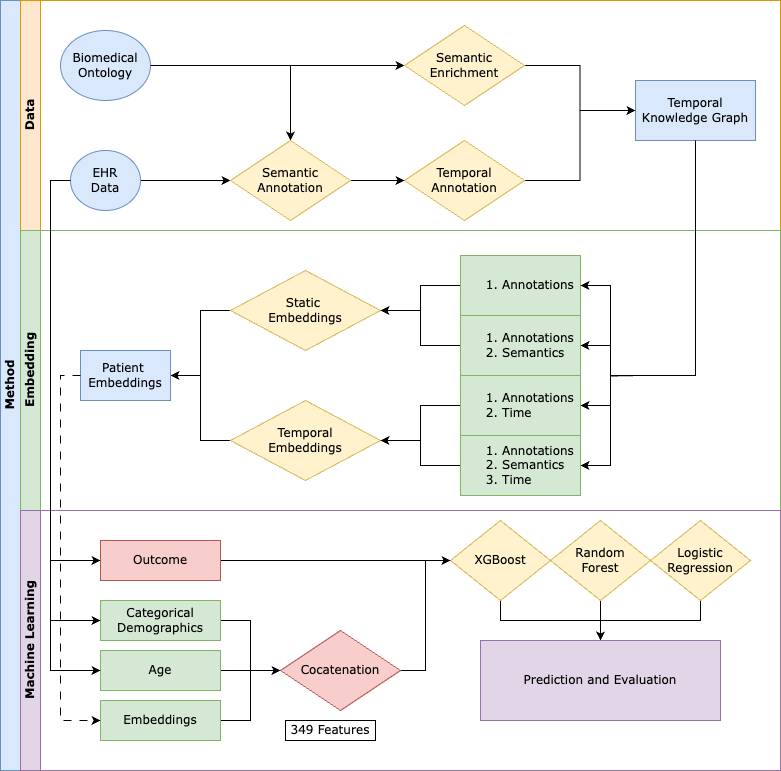

The diagram above was exported from draw.io. Its source (the exported page's mxGraphModel, read from the mxfile embedded in the PNG):
<mxGraphModel dx="1214" dy="859" grid="1" gridSize="10" guides="1" tooltips="1" connect="1" arrows="1" fold="1" page="1" pageScale="1" pageWidth="827" pageHeight="1169" math="0" shadow="0">
  <root>
    <mxCell id="0" />
    <mxCell id="1" parent="0" />
    <mxCell id="2" value="Method" style="swimlane;html=1;childLayout=stackLayout;resizeParent=1;resizeParentMax=0;horizontal=0;startSize=20;horizontalStack=0;fontFamily=Verdana;fillColor=#dae8fc;strokeColor=#6c8ebf;" vertex="1" parent="1">
      <mxGeometry x="10" y="120" width="780" height="770" as="geometry" />
    </mxCell>
    <mxCell id="3" value="Data" style="swimlane;html=1;startSize=20;horizontal=0;fontFamily=Verdana;fillColor=#ffe6cc;strokeColor=#d79b00;" vertex="1" parent="2">
      <mxGeometry x="20" width="760" height="230" as="geometry" />
    </mxCell>
    <mxCell id="4" value="" style="edgeStyle=orthogonalEdgeStyle;rounded=0;orthogonalLoop=1;jettySize=auto;html=1;entryX=0;entryY=0.5;entryDx=0;entryDy=0;fontFamily=Verdana;" edge="1" parent="3" source="5" target="15">
      <mxGeometry relative="1" as="geometry">
        <mxPoint x="230" y="180" as="targetPoint" />
      </mxGeometry>
    </mxCell>
    <mxCell id="5" value="EHR&lt;div&gt;Data&lt;/div&gt;" style="ellipse;whiteSpace=wrap;html=1;fontFamily=Verdana;fillColor=#dae8fc;strokeColor=#6c8ebf;" vertex="1" parent="3">
      <mxGeometry x="50" y="150" width="70" height="60" as="geometry" />
    </mxCell>
    <mxCell id="6" style="edgeStyle=orthogonalEdgeStyle;rounded=0;hachureGap=4;orthogonalLoop=1;jettySize=auto;html=1;exitX=1;exitY=0.5;exitDx=0;exitDy=0;entryX=0;entryY=0.5;entryDx=0;entryDy=0;fontFamily=Verdana;" edge="1" parent="3" source="13" target="7">
      <mxGeometry relative="1" as="geometry">
        <mxPoint x="310" y="180" as="sourcePoint" />
      </mxGeometry>
    </mxCell>
    <mxCell id="7" value="Temporal&lt;div&gt;Knowledge Graph&lt;/div&gt;" style="rounded=0;whiteSpace=wrap;html=1;fontFamily=Verdana;fontSize=12;align=center;fillColor=#dae8fc;strokeColor=#6c8ebf;" vertex="1" parent="3">
      <mxGeometry x="615" y="80" width="120" height="60" as="geometry" />
    </mxCell>
    <mxCell id="8" style="edgeStyle=orthogonalEdgeStyle;rounded=0;hachureGap=4;orthogonalLoop=1;jettySize=auto;html=1;exitX=1;exitY=0.5;exitDx=0;exitDy=0;entryX=0;entryY=0.5;entryDx=0;entryDy=0;fontFamily=Verdana;" edge="1" parent="3" source="9" target="12">
      <mxGeometry relative="1" as="geometry">
        <mxPoint x="230" y="65" as="targetPoint" />
      </mxGeometry>
    </mxCell>
    <mxCell id="9" value="Biomedical Ontology" style="ellipse;whiteSpace=wrap;html=1;fontFamily=Verdana;fillColor=#dae8fc;strokeColor=#6c8ebf;" vertex="1" parent="3">
      <mxGeometry x="40" y="30" width="90" height="70" as="geometry" />
    </mxCell>
    <mxCell id="10" style="edgeStyle=orthogonalEdgeStyle;rounded=0;hachureGap=4;orthogonalLoop=1;jettySize=auto;html=1;exitX=1;exitY=0.5;exitDx=0;exitDy=0;fontFamily=Verdana;entryX=0;entryY=0.5;entryDx=0;entryDy=0;" edge="1" parent="3" source="12" target="7">
      <mxGeometry relative="1" as="geometry">
        <mxPoint x="350" y="100" as="targetPoint" />
        <mxPoint x="310" y="65" as="sourcePoint" />
      </mxGeometry>
    </mxCell>
    <mxCell id="11" style="edgeStyle=orthogonalEdgeStyle;rounded=0;hachureGap=4;orthogonalLoop=1;jettySize=auto;html=1;exitX=1;exitY=0.5;exitDx=0;exitDy=0;entryX=0.5;entryY=0;entryDx=0;entryDy=0;fontFamily=Verdana;" edge="1" parent="3" source="9" target="15">
      <mxGeometry relative="1" as="geometry" />
    </mxCell>
    <mxCell id="12" value="Semantic&lt;div&gt;Enrichment&lt;/div&gt;" style="rhombus;whiteSpace=wrap;html=1;hachureGap=4;fontFamily=Verdana;fillColor=#fff2cc;strokeColor=#d6b656;" vertex="1" parent="3">
      <mxGeometry x="384" y="25" width="120" height="80" as="geometry" />
    </mxCell>
    <mxCell id="13" value="Temporal&lt;br&gt;Annotation" style="rhombus;whiteSpace=wrap;html=1;hachureGap=4;fontFamily=Verdana;fillColor=#fff2cc;strokeColor=#d6b656;" vertex="1" parent="3">
      <mxGeometry x="384" y="140" width="120" height="80" as="geometry" />
    </mxCell>
    <mxCell id="14" style="edgeStyle=orthogonalEdgeStyle;rounded=0;hachureGap=4;orthogonalLoop=1;jettySize=auto;html=1;exitX=1;exitY=0.5;exitDx=0;exitDy=0;entryX=0;entryY=0.5;entryDx=0;entryDy=0;fontFamily=Architects Daughter;fontSource=https%3A%2F%2Ffonts.googleapis.com%2Fcss%3Ffamily%3DArchitects%2BDaughter;" edge="1" parent="3" source="15" target="13">
      <mxGeometry relative="1" as="geometry" />
    </mxCell>
    <mxCell id="15" value="Semantic&lt;br&gt;Annotation" style="rhombus;whiteSpace=wrap;html=1;hachureGap=4;fontFamily=Verdana;fillColor=#fff2cc;strokeColor=#d6b656;" vertex="1" parent="3">
      <mxGeometry x="210" y="140" width="120" height="80" as="geometry" />
    </mxCell>
    <mxCell id="16" value="Embedding" style="swimlane;html=1;startSize=20;horizontal=0;fontFamily=Verdana;fillColor=#d5e8d4;strokeColor=#82b366;" vertex="1" parent="2">
      <mxGeometry x="20" y="230" width="760" height="280" as="geometry" />
    </mxCell>
    <mxCell id="17" style="edgeStyle=orthogonalEdgeStyle;rounded=0;hachureGap=4;orthogonalLoop=1;jettySize=auto;html=1;exitX=0;exitY=0.5;exitDx=0;exitDy=0;entryX=1;entryY=0.5;entryDx=0;entryDy=0;fontFamily=Verdana;" edge="1" parent="16" target="28">
      <mxGeometry relative="1" as="geometry">
        <mxPoint x="620" y="145" as="sourcePoint" />
      </mxGeometry>
    </mxCell>
    <mxCell id="18" style="edgeStyle=orthogonalEdgeStyle;rounded=0;hachureGap=4;orthogonalLoop=1;jettySize=auto;html=1;exitX=0;exitY=0.5;exitDx=0;exitDy=0;entryX=1;entryY=0.5;entryDx=0;entryDy=0;fontFamily=Verdana;" edge="1" parent="16" target="30">
      <mxGeometry relative="1" as="geometry">
        <mxPoint x="620" y="145" as="sourcePoint" />
      </mxGeometry>
    </mxCell>
    <mxCell id="19" style="edgeStyle=orthogonalEdgeStyle;rounded=0;hachureGap=4;orthogonalLoop=1;jettySize=auto;html=1;exitX=0;exitY=0.5;exitDx=0;exitDy=0;entryX=1;entryY=0.5;entryDx=0;entryDy=0;fontFamily=Verdana;" edge="1" parent="16" target="32">
      <mxGeometry relative="1" as="geometry">
        <mxPoint x="620" y="145" as="sourcePoint" />
      </mxGeometry>
    </mxCell>
    <mxCell id="20" style="edgeStyle=orthogonalEdgeStyle;rounded=0;hachureGap=4;orthogonalLoop=1;jettySize=auto;html=1;exitX=0;exitY=0.5;exitDx=0;exitDy=0;entryX=1;entryY=0.5;entryDx=0;entryDy=0;fontFamily=Verdana;" edge="1" parent="16" source="23" target="22">
      <mxGeometry relative="1" as="geometry">
        <mxPoint x="200" y="62.5" as="sourcePoint" />
      </mxGeometry>
    </mxCell>
    <mxCell id="21" style="edgeStyle=orthogonalEdgeStyle;rounded=0;hachureGap=4;orthogonalLoop=1;jettySize=auto;html=1;exitX=0;exitY=0.5;exitDx=0;exitDy=0;entryX=1;entryY=0.5;entryDx=0;entryDy=0;fontFamily=Verdana;" edge="1" parent="16" source="24" target="22">
      <mxGeometry relative="1" as="geometry">
        <mxPoint x="200" y="227.5" as="sourcePoint" />
      </mxGeometry>
    </mxCell>
    <mxCell id="22" value="Patient&amp;nbsp;&lt;div&gt;Embeddings&lt;/div&gt;" style="whiteSpace=wrap;html=1;hachureGap=4;fontFamily=Verdana;fillColor=#dae8fc;strokeColor=#6c8ebf;" vertex="1" parent="16">
      <mxGeometry x="60" y="120" width="90" height="50" as="geometry" />
    </mxCell>
    <mxCell id="23" value="Static&amp;nbsp;&lt;div&gt;Embeddings&lt;/div&gt;" style="rhombus;whiteSpace=wrap;html=1;hachureGap=4;fontFamily=Verdana;fillColor=#fff2cc;strokeColor=#d6b656;" vertex="1" parent="16">
      <mxGeometry x="210" y="40" width="150" height="80" as="geometry" />
    </mxCell>
    <mxCell id="24" value="Temporal&lt;br&gt;Embeddings" style="rhombus;whiteSpace=wrap;html=1;hachureGap=4;fontFamily=Verdana;fillColor=#fff2cc;strokeColor=#d6b656;" vertex="1" parent="16">
      <mxGeometry x="210" y="170" width="150" height="80" as="geometry" />
    </mxCell>
    <mxCell id="25" style="edgeStyle=orthogonalEdgeStyle;rounded=0;hachureGap=4;orthogonalLoop=1;jettySize=auto;html=1;exitX=0;exitY=0.5;exitDx=0;exitDy=0;fontFamily=Verdana;" edge="1" parent="16" source="26" target="23">
      <mxGeometry relative="1" as="geometry" />
    </mxCell>
    <mxCell id="26" value="&lt;ol&gt;&lt;li&gt;Annotations&lt;/li&gt;&lt;/ol&gt;" style="rounded=0;whiteSpace=wrap;html=1;hachureGap=4;fontFamily=Verdana;align=left;fillColor=#d5e8d4;strokeColor=#82b366;" vertex="1" parent="16">
      <mxGeometry x="440" y="25" width="120" height="60" as="geometry" />
    </mxCell>
    <mxCell id="27" style="edgeStyle=orthogonalEdgeStyle;rounded=0;hachureGap=4;orthogonalLoop=1;jettySize=auto;html=1;exitX=0;exitY=0.5;exitDx=0;exitDy=0;entryX=1;entryY=0.5;entryDx=0;entryDy=0;fontFamily=Verdana;" edge="1" parent="16" source="28" target="23">
      <mxGeometry relative="1" as="geometry" />
    </mxCell>
    <mxCell id="28" value="&lt;ol&gt;&lt;li&gt;Annotations&lt;/li&gt;&lt;li&gt;Semantics&lt;/li&gt;&lt;/ol&gt;" style="rounded=0;whiteSpace=wrap;html=1;hachureGap=4;fontFamily=Verdana;align=left;fillColor=#d5e8d4;strokeColor=#82b366;" vertex="1" parent="16">
      <mxGeometry x="440" y="85" width="120" height="60" as="geometry" />
    </mxCell>
    <mxCell id="29" style="edgeStyle=orthogonalEdgeStyle;rounded=0;hachureGap=4;orthogonalLoop=1;jettySize=auto;html=1;exitX=0;exitY=0.5;exitDx=0;exitDy=0;entryX=1;entryY=0.5;entryDx=0;entryDy=0;fontFamily=Verdana;" edge="1" parent="16" source="30" target="24">
      <mxGeometry relative="1" as="geometry" />
    </mxCell>
    <mxCell id="30" value="&lt;ol&gt;&lt;li&gt;Annotations&lt;/li&gt;&lt;li&gt;Time&lt;/li&gt;&lt;/ol&gt;" style="rounded=0;whiteSpace=wrap;html=1;hachureGap=4;fontFamily=Verdana;align=left;fillColor=#d5e8d4;strokeColor=#82b366;" vertex="1" parent="16">
      <mxGeometry x="440" y="145" width="120" height="60" as="geometry" />
    </mxCell>
    <mxCell id="31" style="edgeStyle=orthogonalEdgeStyle;rounded=0;hachureGap=4;orthogonalLoop=1;jettySize=auto;html=1;exitX=0;exitY=0.5;exitDx=0;exitDy=0;entryX=1;entryY=0.5;entryDx=0;entryDy=0;fontFamily=Verdana;" edge="1" parent="16" source="32" target="24">
      <mxGeometry relative="1" as="geometry" />
    </mxCell>
    <mxCell id="32" value="&lt;ol&gt;&lt;li&gt;Annotations&lt;/li&gt;&lt;li&gt;Semantics&lt;/li&gt;&lt;li&gt;Time&lt;/li&gt;&lt;/ol&gt;" style="rounded=0;whiteSpace=wrap;html=1;hachureGap=4;fontFamily=Verdana;align=left;fillColor=#d5e8d4;strokeColor=#82b366;" vertex="1" parent="16">
      <mxGeometry x="440" y="205" width="120" height="60" as="geometry" />
    </mxCell>
    <mxCell id="33" value="Machine Learning" style="swimlane;html=1;startSize=20;horizontal=0;fontFamily=Verdana;fillColor=#e1d5e7;strokeColor=#9673a6;" vertex="1" parent="2">
      <mxGeometry x="20" y="510" width="760" height="260" as="geometry" />
    </mxCell>
    <mxCell id="34" style="edgeStyle=orthogonalEdgeStyle;rounded=0;hachureGap=4;orthogonalLoop=1;jettySize=auto;html=1;exitX=0.5;exitY=1;exitDx=0;exitDy=0;fontFamily=Verdana;" edge="1" parent="33" source="35" target="51">
      <mxGeometry relative="1" as="geometry" />
    </mxCell>
    <mxCell id="35" value="XGBoost" style="rhombus;whiteSpace=wrap;html=1;hachureGap=4;fontFamily=Verdana;fillColor=#fff2cc;strokeColor=#d6b656;" vertex="1" parent="33">
      <mxGeometry x="430" y="10" width="100" height="80" as="geometry" />
    </mxCell>
    <mxCell id="36" style="edgeStyle=orthogonalEdgeStyle;rounded=0;hachureGap=4;orthogonalLoop=1;jettySize=auto;html=1;exitX=0.5;exitY=1;exitDx=0;exitDy=0;fontFamily=Verdana;" edge="1" parent="33" source="37" target="51">
      <mxGeometry relative="1" as="geometry" />
    </mxCell>
    <mxCell id="37" value="Random&lt;br&gt;Forest" style="rhombus;whiteSpace=wrap;html=1;hachureGap=4;fontFamily=Verdana;fillColor=#fff2cc;strokeColor=#d6b656;" vertex="1" parent="33">
      <mxGeometry x="530" y="10" width="100" height="80" as="geometry" />
    </mxCell>
    <mxCell id="38" style="edgeStyle=orthogonalEdgeStyle;rounded=0;hachureGap=4;orthogonalLoop=1;jettySize=auto;html=1;exitX=0.5;exitY=1;exitDx=0;exitDy=0;entryX=0.5;entryY=0;entryDx=0;entryDy=0;fontFamily=Verdana;" edge="1" parent="33" source="39" target="51">
      <mxGeometry relative="1" as="geometry" />
    </mxCell>
    <mxCell id="39" value="Logistic&lt;br&gt;Regression" style="rhombus;whiteSpace=wrap;html=1;hachureGap=4;fontFamily=Verdana;fillColor=#fff2cc;strokeColor=#d6b656;" vertex="1" parent="33">
      <mxGeometry x="630" y="10" width="100" height="80" as="geometry" />
    </mxCell>
    <mxCell id="40" style="edgeStyle=orthogonalEdgeStyle;rounded=0;hachureGap=4;orthogonalLoop=1;jettySize=auto;html=1;exitX=1;exitY=0.5;exitDx=0;exitDy=0;entryX=0;entryY=0.5;entryDx=0;entryDy=0;fontFamily=Verdana;" edge="1" parent="33" source="41" target="49">
      <mxGeometry relative="1" as="geometry" />
    </mxCell>
    <mxCell id="41" value="&lt;span style=&quot;background-color: transparent; color: light-dark(rgb(0, 0, 0), rgb(255, 255, 255));&quot;&gt;Categorical Demographics&lt;/span&gt;" style="rounded=0;whiteSpace=wrap;html=1;hachureGap=4;fontFamily=Verdana;align=center;fillColor=#d5e8d4;strokeColor=#82b366;" vertex="1" parent="33">
      <mxGeometry x="80" y="90" width="120" height="40" as="geometry" />
    </mxCell>
    <mxCell id="42" style="edgeStyle=orthogonalEdgeStyle;rounded=0;hachureGap=4;orthogonalLoop=1;jettySize=auto;html=1;exitX=1;exitY=0.5;exitDx=0;exitDy=0;entryX=0;entryY=0.5;entryDx=0;entryDy=0;fontFamily=Verdana;" edge="1" parent="33" source="43" target="49">
      <mxGeometry relative="1" as="geometry" />
    </mxCell>
    <mxCell id="43" value="&lt;span style=&quot;background-color: transparent; color: light-dark(rgb(0, 0, 0), rgb(255, 255, 255));&quot;&gt;Age&lt;/span&gt;" style="rounded=0;whiteSpace=wrap;html=1;hachureGap=4;fontFamily=Verdana;align=center;fillColor=#d5e8d4;strokeColor=#82b366;" vertex="1" parent="33">
      <mxGeometry x="80" y="140" width="120" height="40" as="geometry" />
    </mxCell>
    <mxCell id="44" style="edgeStyle=orthogonalEdgeStyle;rounded=0;hachureGap=4;orthogonalLoop=1;jettySize=auto;html=1;exitX=1;exitY=0.5;exitDx=0;exitDy=0;entryX=0;entryY=0.5;entryDx=0;entryDy=0;fontFamily=Verdana;" edge="1" parent="33" source="45" target="49">
      <mxGeometry relative="1" as="geometry" />
    </mxCell>
    <mxCell id="45" value="&lt;span style=&quot;background-color: transparent; color: light-dark(rgb(0, 0, 0), rgb(255, 255, 255));&quot;&gt;Embeddings&lt;/span&gt;" style="rounded=0;whiteSpace=wrap;html=1;hachureGap=4;fontFamily=Verdana;align=center;fillColor=#d5e8d4;strokeColor=#82b366;" vertex="1" parent="33">
      <mxGeometry x="80" y="190" width="120" height="40" as="geometry" />
    </mxCell>
    <mxCell id="46" style="edgeStyle=orthogonalEdgeStyle;rounded=0;hachureGap=4;orthogonalLoop=1;jettySize=auto;html=1;exitX=1;exitY=0.5;exitDx=0;exitDy=0;entryX=0;entryY=0.5;entryDx=0;entryDy=0;fontFamily=Verdana;" edge="1" parent="33" source="47" target="35">
      <mxGeometry relative="1" as="geometry" />
    </mxCell>
    <mxCell id="47" value="&lt;span style=&quot;background-color: transparent; color: light-dark(rgb(0, 0, 0), rgb(255, 255, 255));&quot;&gt;Outcome&lt;/span&gt;" style="rounded=0;whiteSpace=wrap;html=1;hachureGap=4;fontFamily=Verdana;align=center;fillColor=#f8cecc;strokeColor=#b85450;" vertex="1" parent="33">
      <mxGeometry x="80" y="30" width="120" height="40" as="geometry" />
    </mxCell>
    <mxCell id="48" style="edgeStyle=orthogonalEdgeStyle;rounded=0;hachureGap=4;orthogonalLoop=1;jettySize=auto;html=1;exitX=1;exitY=0.5;exitDx=0;exitDy=0;entryX=0;entryY=0.5;entryDx=0;entryDy=0;fontFamily=Verdana;" edge="1" parent="33" source="49" target="35">
      <mxGeometry relative="1" as="geometry" />
    </mxCell>
    <mxCell id="49" value="Cocatenation" style="rhombus;whiteSpace=wrap;html=1;hachureGap=4;fontFamily=Verdana;fillColor=#f8cecc;strokeColor=#b85450;" vertex="1" parent="33">
      <mxGeometry x="260" y="120" width="120" height="80" as="geometry" />
    </mxCell>
    <mxCell id="50" value="&lt;span style=&quot;background-color: transparent; color: light-dark(rgb(0, 0, 0), rgb(255, 255, 255));&quot;&gt;349 Features&lt;/span&gt;" style="rounded=0;whiteSpace=wrap;html=1;hachureGap=4;fontFamily=Verdana;align=center;" vertex="1" parent="33">
      <mxGeometry x="265" y="210" width="90" height="20" as="geometry" />
    </mxCell>
    <mxCell id="51" value="Prediction and Evaluation" style="rounded=0;whiteSpace=wrap;html=1;hachureGap=4;fontFamily=Verdana;fillColor=#e1d5e7;strokeColor=#9673a6;" vertex="1" parent="33">
      <mxGeometry x="460" y="130" width="240" height="80" as="geometry" />
    </mxCell>
    <mxCell id="52" style="edgeStyle=orthogonalEdgeStyle;rounded=0;hachureGap=4;orthogonalLoop=1;jettySize=auto;html=1;exitX=0;exitY=0.5;exitDx=0;exitDy=0;entryX=0;entryY=0.5;entryDx=0;entryDy=0;fontFamily=Verdana;" edge="1" parent="2" source="5" target="47">
      <mxGeometry relative="1" as="geometry" />
    </mxCell>
    <mxCell id="53" style="edgeStyle=orthogonalEdgeStyle;rounded=0;hachureGap=4;orthogonalLoop=1;jettySize=auto;html=1;exitX=0;exitY=0.5;exitDx=0;exitDy=0;entryX=0;entryY=0.5;entryDx=0;entryDy=0;fontFamily=Verdana;" edge="1" parent="2" source="5" target="41">
      <mxGeometry relative="1" as="geometry" />
    </mxCell>
    <mxCell id="54" style="edgeStyle=orthogonalEdgeStyle;rounded=0;hachureGap=4;orthogonalLoop=1;jettySize=auto;html=1;exitX=0;exitY=0.5;exitDx=0;exitDy=0;entryX=0;entryY=0.5;entryDx=0;entryDy=0;fontFamily=Verdana;" edge="1" parent="2" source="5" target="43">
      <mxGeometry relative="1" as="geometry" />
    </mxCell>
    <mxCell id="55" style="edgeStyle=orthogonalEdgeStyle;rounded=0;hachureGap=4;orthogonalLoop=1;jettySize=auto;html=1;exitX=0;exitY=0.5;exitDx=0;exitDy=0;entryX=0;entryY=0.5;entryDx=0;entryDy=0;fontFamily=Verdana;dashed=1;dashPattern=8 8;" edge="1" parent="2" source="22" target="45">
      <mxGeometry relative="1" as="geometry" />
    </mxCell>
    <mxCell id="56" style="edgeStyle=orthogonalEdgeStyle;rounded=0;hachureGap=4;orthogonalLoop=1;jettySize=auto;html=1;entryX=1;entryY=0.5;entryDx=0;entryDy=0;fontFamily=Architects Daughter;fontSource=https%3A%2F%2Ffonts.googleapis.com%2Fcss%3Ffamily%3DArchitects%2BDaughter;exitX=0.5;exitY=1;exitDx=0;exitDy=0;" edge="1" parent="2" source="7" target="26">
      <mxGeometry relative="1" as="geometry">
        <mxPoint x="695" y="140" as="sourcePoint" />
        <mxPoint x="580" y="280" as="targetPoint" />
        <Array as="points">
          <mxPoint x="695" y="375" />
          <mxPoint x="610" y="375" />
          <mxPoint x="610" y="285" />
        </Array>
      </mxGeometry>
    </mxCell>
  </root>
</mxGraphModel>